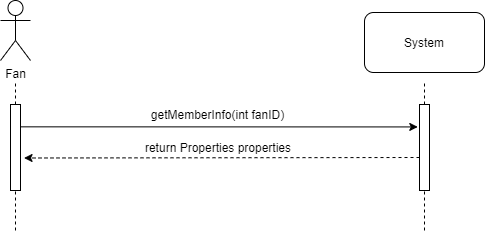

The diagram above was exported from draw.io. Its source (the exported page's mxGraphModel, read from the mxfile embedded in the PNG):
<mxGraphModel dx="625" dy="377" grid="1" gridSize="10" guides="1" tooltips="1" connect="1" arrows="1" fold="1" page="1" pageScale="1" pageWidth="1100" pageHeight="850" background="#ffffff" math="0" shadow="0">
  <root>
    <mxCell id="0" />
    <mxCell id="1" parent="0" />
    <mxCell id="qUMh2UwPjNDfH9IkgVQf-1" value="Fan" style="shape=umlActor;verticalLabelPosition=bottom;labelBackgroundColor=#ffffff;verticalAlign=top;html=1;outlineConnect=0;" parent="1" vertex="1">
      <mxGeometry x="80" y="30" width="30" height="60" as="geometry" />
    </mxCell>
    <mxCell id="qUMh2UwPjNDfH9IkgVQf-2" value="" style="endArrow=none;dashed=1;html=1;" parent="1" source="qUMh2UwPjNDfH9IkgVQf-3" edge="1">
      <mxGeometry width="50" height="50" relative="1" as="geometry">
        <mxPoint x="95" y="502" as="sourcePoint" />
        <mxPoint x="95" y="112" as="targetPoint" />
      </mxGeometry>
    </mxCell>
    <mxCell id="qUMh2UwPjNDfH9IkgVQf-3" value="" style="rounded=0;whiteSpace=wrap;html=1;" parent="1" vertex="1">
      <mxGeometry x="90" y="134" width="10" height="86" as="geometry" />
    </mxCell>
    <mxCell id="qUMh2UwPjNDfH9IkgVQf-4" value="" style="endArrow=none;dashed=1;html=1;" parent="1" target="qUMh2UwPjNDfH9IkgVQf-3" edge="1">
      <mxGeometry width="50" height="50" relative="1" as="geometry">
        <mxPoint x="95" y="260" as="sourcePoint" />
        <mxPoint x="95" y="112" as="targetPoint" />
      </mxGeometry>
    </mxCell>
    <mxCell id="qUMh2UwPjNDfH9IkgVQf-5" value="" style="endArrow=none;dashed=1;html=1;" parent="1" edge="1">
      <mxGeometry width="50" height="50" relative="1" as="geometry">
        <mxPoint x="504" y="260" as="sourcePoint" />
        <mxPoint x="504" y="112" as="targetPoint" />
      </mxGeometry>
    </mxCell>
    <mxCell id="qUMh2UwPjNDfH9IkgVQf-6" value="" style="rounded=0;whiteSpace=wrap;html=1;" parent="1" vertex="1">
      <mxGeometry x="499" y="134" width="10" height="86" as="geometry" />
    </mxCell>
    <mxCell id="qUMh2UwPjNDfH9IkgVQf-7" value="System" style="rounded=1;whiteSpace=wrap;html=1;" parent="1" vertex="1">
      <mxGeometry x="444" y="42" width="120" height="60" as="geometry" />
    </mxCell>
    <mxCell id="qUMh2UwPjNDfH9IkgVQf-8" value="" style="endArrow=classic;html=1;exitX=1.003;exitY=0.097;exitDx=0;exitDy=0;exitPerimeter=0;entryX=-0.172;entryY=0.098;entryDx=0;entryDy=0;entryPerimeter=0;" parent="1" edge="1">
      <mxGeometry width="50" height="50" relative="1" as="geometry">
        <mxPoint x="100.03000000000031" y="156.3420000000001" as="sourcePoint" />
        <mxPoint x="497.27999999999975" y="156.4280000000001" as="targetPoint" />
      </mxGeometry>
    </mxCell>
    <mxCell id="qUMh2UwPjNDfH9IkgVQf-9" value="getMemberInfo(int fanID)" style="text;html=1;strokeColor=none;fillColor=none;align=center;verticalAlign=middle;whiteSpace=wrap;rounded=0;" parent="1" vertex="1">
      <mxGeometry x="220" y="134" width="154.5" height="20" as="geometry" />
    </mxCell>
    <mxCell id="qUMh2UwPjNDfH9IkgVQf-10" value="return Properties properties" style="text;html=1;strokeColor=none;fillColor=none;align=center;verticalAlign=middle;whiteSpace=wrap;rounded=0;" parent="1" vertex="1">
      <mxGeometry x="163" y="167" width="270" height="20" as="geometry" />
    </mxCell>
    <mxCell id="qUMh2UwPjNDfH9IkgVQf-11" value="" style="endArrow=classic;html=1;dashed=1;exitX=-0.155;exitY=0.254;exitDx=0;exitDy=0;exitPerimeter=0;" parent="1" edge="1">
      <mxGeometry width="50" height="50" relative="1" as="geometry">
        <mxPoint x="498.9999999999998" y="187.0039999999999" as="sourcePoint" />
        <mxPoint x="103.54999999999995" y="187.5" as="targetPoint" />
      </mxGeometry>
    </mxCell>
  </root>
</mxGraphModel>